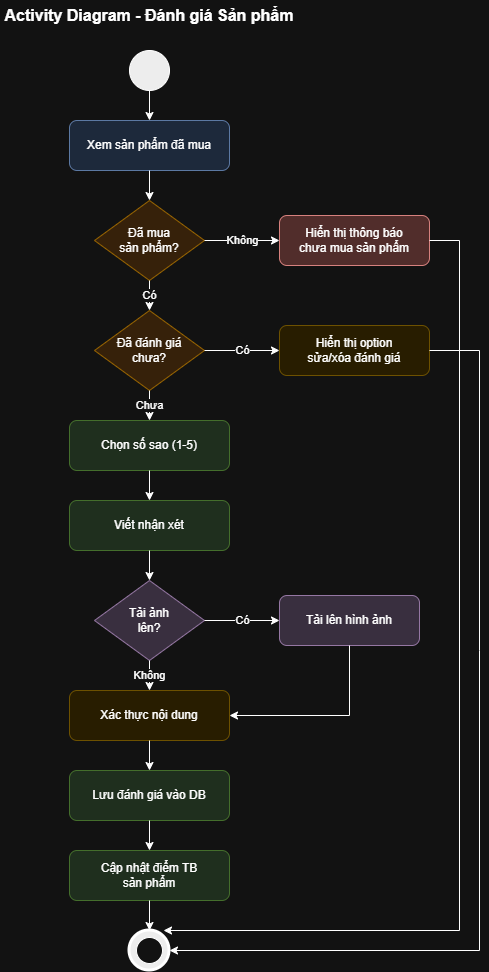

The diagram above was exported from draw.io. Its source (the exported page's mxGraphModel, read from the mxfile embedded in the PNG):
<mxGraphModel dx="1657" dy="1043" grid="1" gridSize="10" guides="1" tooltips="1" connect="1" arrows="1" fold="1" page="1" pageScale="1" pageWidth="700" pageHeight="950" math="0" shadow="0">
  <root>
    <mxCell id="0" />
    <mxCell id="1" parent="0" />
    <mxCell id="title" parent="1" style="text;html=1;strokeColor=none;fillColor=none;align=center;verticalAlign=middle;whiteSpace=wrap;rounded=0;fontSize=16;fontStyle=1" value="Activity Diagram - Đánh giá Sản phẩm" vertex="1">
      <mxGeometry height="30" width="300" x="200" y="20" as="geometry" />
    </mxCell>
    <mxCell id="start" parent="1" style="ellipse;whiteSpace=wrap;html=1;aspect=fixed;fillColor=#000000;" value="" vertex="1">
      <mxGeometry height="40" width="40" x="330" y="70" as="geometry" />
    </mxCell>
    <mxCell id="act1" parent="1" style="rounded=1;whiteSpace=wrap;html=1;fillColor=#dae8fc;strokeColor=#6c8ebf;" value="Xem sản phẩm đã mua" vertex="1">
      <mxGeometry height="50" width="160" x="270" y="140" as="geometry" />
    </mxCell>
    <mxCell id="dec1" parent="1" style="rhombus;whiteSpace=wrap;html=1;fillColor=#ffe6cc;strokeColor=#d79b00;" value="Đã mua&#10;sản phẩm?" vertex="1">
      <mxGeometry height="80" width="110" x="295" y="220" as="geometry" />
    </mxCell>
    <mxCell id="act-no-purchase" parent="1" style="rounded=1;whiteSpace=wrap;html=1;fillColor=#f8cecc;strokeColor=#b85450;" value="Hiển thị thông báo&#10;chưa mua sản phẩm" vertex="1">
      <mxGeometry height="50" width="150" x="480" y="235" as="geometry" />
    </mxCell>
    <mxCell id="dec2" parent="1" style="rhombus;whiteSpace=wrap;html=1;fillColor=#ffe6cc;strokeColor=#d79b00;" value="Đã đánh giá&#10;chưa?" vertex="1">
      <mxGeometry height="80" width="110" x="295" y="330" as="geometry" />
    </mxCell>
    <mxCell id="act-already" parent="1" style="rounded=1;whiteSpace=wrap;html=1;fillColor=#fff2cc;strokeColor=#d6b656;" value="Hiển thị option&#10;sửa/xóa đánh giá" vertex="1">
      <mxGeometry height="50" width="150" x="480" y="345" as="geometry" />
    </mxCell>
    <mxCell id="act2" parent="1" style="rounded=1;whiteSpace=wrap;html=1;fillColor=#d5e8d4;strokeColor=#82b366;" value="Chọn số sao (1-5)" vertex="1">
      <mxGeometry height="50" width="160" x="270" y="440" as="geometry" />
    </mxCell>
    <mxCell id="act3" parent="1" style="rounded=1;whiteSpace=wrap;html=1;fillColor=#d5e8d4;strokeColor=#82b366;" value="Viết nhận xét" vertex="1">
      <mxGeometry height="50" width="160" x="270" y="520" as="geometry" />
    </mxCell>
    <mxCell id="dec-photo" parent="1" style="rhombus;whiteSpace=wrap;html=1;fillColor=#e1d5e7;strokeColor=#9673a6;" value="Tải ảnh&#10;lên?" vertex="1">
      <mxGeometry height="80" width="110" x="295" y="600" as="geometry" />
    </mxCell>
    <mxCell id="act-upload" parent="1" style="rounded=1;whiteSpace=wrap;html=1;fillColor=#e1d5e7;strokeColor=#9673a6;" value="Tải lên hình ảnh" vertex="1">
      <mxGeometry height="50" width="140" x="480" y="615" as="geometry" />
    </mxCell>
    <mxCell id="act4" parent="1" style="rounded=1;whiteSpace=wrap;html=1;fillColor=#fff2cc;strokeColor=#d6b656;" value="Xác thực nội dung" vertex="1">
      <mxGeometry height="50" width="160" x="270" y="710" as="geometry" />
    </mxCell>
    <mxCell id="act5" parent="1" style="rounded=1;whiteSpace=wrap;html=1;fillColor=#d5e8d4;strokeColor=#82b366;" value="Lưu đánh giá vào DB" vertex="1">
      <mxGeometry height="50" width="160" x="270" y="790" as="geometry" />
    </mxCell>
    <mxCell id="act6" parent="1" style="rounded=1;whiteSpace=wrap;html=1;fillColor=#d5e8d4;strokeColor=#82b366;" value="Cập nhật điểm TB&#10;sản phẩm" vertex="1">
      <mxGeometry height="50" width="160" x="270" y="870" as="geometry" />
    </mxCell>
    <mxCell id="end" parent="1" style="ellipse;whiteSpace=wrap;html=1;aspect=fixed;fillColor=#000000;strokeWidth=3;" value="" vertex="1">
      <mxGeometry height="40" width="40" x="330" y="950" as="geometry" />
    </mxCell>
    <mxCell id="end-inner" parent="1" style="ellipse;whiteSpace=wrap;html=1;aspect=fixed;fillColor=#ffffff;" value="" vertex="1">
      <mxGeometry height="26" width="26" x="337" y="957" as="geometry" />
    </mxCell>
    <mxCell id="flow1" edge="1" parent="1" source="start" style="endArrow=classic;html=1;rounded=0;" target="act1" value="">
      <mxGeometry height="50" relative="1" width="50" as="geometry">
        <mxPoint x="300" y="500" as="sourcePoint" />
        <mxPoint x="350" y="450" as="targetPoint" />
      </mxGeometry>
    </mxCell>
    <mxCell id="flow2" edge="1" parent="1" source="act1" style="endArrow=classic;html=1;rounded=0;" target="dec1" value="">
      <mxGeometry height="50" relative="1" width="50" as="geometry">
        <mxPoint x="300" y="500" as="sourcePoint" />
        <mxPoint x="350" y="450" as="targetPoint" />
      </mxGeometry>
    </mxCell>
    <mxCell id="flow-no-purchase" edge="1" parent="1" source="dec1" style="endArrow=classic;html=1;rounded=0;" target="act-no-purchase" value="Không">
      <mxGeometry height="50" relative="1" width="50" as="geometry">
        <mxPoint x="300" y="500" as="sourcePoint" />
        <mxPoint x="350" y="450" as="targetPoint" />
      </mxGeometry>
    </mxCell>
    <mxCell id="loop-no-purchase" edge="1" parent="1" source="act-no-purchase" style="endArrow=classic;html=1;rounded=0;" value="">
      <mxGeometry height="50" relative="1" width="50" as="geometry">
        <Array as="points">
          <mxPoint x="660" y="260" />
          <mxPoint x="660" y="950" />
        </Array>
        <mxPoint x="300" y="500" as="sourcePoint" />
        <mxPoint x="364" y="950" as="targetPoint" />
      </mxGeometry>
    </mxCell>
    <mxCell id="flow3" edge="1" parent="1" source="dec1" style="endArrow=classic;html=1;rounded=0;" target="dec2" value="Có">
      <mxGeometry height="50" relative="1" width="50" as="geometry">
        <mxPoint x="300" y="500" as="sourcePoint" />
        <mxPoint x="350" y="450" as="targetPoint" />
      </mxGeometry>
    </mxCell>
    <mxCell id="flow-already" edge="1" parent="1" source="dec2" style="endArrow=classic;html=1;rounded=0;" target="act-already" value="Có">
      <mxGeometry height="50" relative="1" width="50" as="geometry">
        <mxPoint x="300" y="500" as="sourcePoint" />
        <mxPoint x="350" y="450" as="targetPoint" />
      </mxGeometry>
    </mxCell>
    <mxCell id="loop-already" edge="1" parent="1" source="act-already" style="endArrow=classic;html=1;rounded=0;entryX=1;entryY=0.5;entryDx=0;entryDy=0;" target="end" value="">
      <mxGeometry height="50" relative="1" width="50" as="geometry">
        <Array as="points">
          <mxPoint x="680" y="370" />
          <mxPoint x="680" y="670" />
          <mxPoint x="680" y="970" />
        </Array>
        <mxPoint x="300" y="500" as="sourcePoint" />
        <mxPoint x="350" y="940" as="targetPoint" />
      </mxGeometry>
    </mxCell>
    <mxCell id="flow4" edge="1" parent="1" source="dec2" style="endArrow=classic;html=1;rounded=0;" target="act2" value="Chưa">
      <mxGeometry height="50" relative="1" width="50" as="geometry">
        <mxPoint x="300" y="500" as="sourcePoint" />
        <mxPoint x="350" y="450" as="targetPoint" />
      </mxGeometry>
    </mxCell>
    <mxCell id="flow5" edge="1" parent="1" source="act2" style="endArrow=classic;html=1;rounded=0;" target="act3" value="">
      <mxGeometry height="50" relative="1" width="50" as="geometry">
        <mxPoint x="300" y="500" as="sourcePoint" />
        <mxPoint x="350" y="450" as="targetPoint" />
      </mxGeometry>
    </mxCell>
    <mxCell id="flow6" edge="1" parent="1" source="act3" style="endArrow=classic;html=1;rounded=0;" target="dec-photo" value="">
      <mxGeometry height="50" relative="1" width="50" as="geometry">
        <mxPoint x="300" y="500" as="sourcePoint" />
        <mxPoint x="350" y="450" as="targetPoint" />
      </mxGeometry>
    </mxCell>
    <mxCell id="flow-upload" edge="1" parent="1" source="dec-photo" style="endArrow=classic;html=1;rounded=0;" target="act-upload" value="Có">
      <mxGeometry height="50" relative="1" width="50" as="geometry">
        <mxPoint x="300" y="500" as="sourcePoint" />
        <mxPoint x="350" y="450" as="targetPoint" />
      </mxGeometry>
    </mxCell>
    <mxCell id="flow-upload-back" edge="1" parent="1" source="act-upload" style="endArrow=classic;html=1;rounded=0;" target="act4" value="">
      <mxGeometry height="50" relative="1" width="50" as="geometry">
        <Array as="points">
          <mxPoint x="550" y="735" />
        </Array>
        <mxPoint x="300" y="500" as="sourcePoint" />
        <mxPoint x="350" y="450" as="targetPoint" />
      </mxGeometry>
    </mxCell>
    <mxCell id="flow7" edge="1" parent="1" source="dec-photo" style="endArrow=classic;html=1;rounded=0;" target="act4" value="Không">
      <mxGeometry height="50" relative="1" width="50" as="geometry">
        <mxPoint x="300" y="500" as="sourcePoint" />
        <mxPoint x="350" y="450" as="targetPoint" />
      </mxGeometry>
    </mxCell>
    <mxCell id="flow8" edge="1" parent="1" source="act4" style="endArrow=classic;html=1;rounded=0;" target="act5" value="">
      <mxGeometry height="50" relative="1" width="50" as="geometry">
        <mxPoint x="300" y="500" as="sourcePoint" />
        <mxPoint x="350" y="450" as="targetPoint" />
      </mxGeometry>
    </mxCell>
    <mxCell id="flow9" edge="1" parent="1" source="act5" style="endArrow=classic;html=1;rounded=0;" target="act6" value="">
      <mxGeometry height="50" relative="1" width="50" as="geometry">
        <mxPoint x="300" y="500" as="sourcePoint" />
        <mxPoint x="350" y="450" as="targetPoint" />
      </mxGeometry>
    </mxCell>
    <mxCell id="flow10" edge="1" parent="1" source="act6" style="endArrow=classic;html=1;rounded=0;" target="end" value="">
      <mxGeometry height="50" relative="1" width="50" as="geometry">
        <mxPoint x="300" y="500" as="sourcePoint" />
        <mxPoint x="350" y="450" as="targetPoint" />
      </mxGeometry>
    </mxCell>
  </root>
</mxGraphModel>